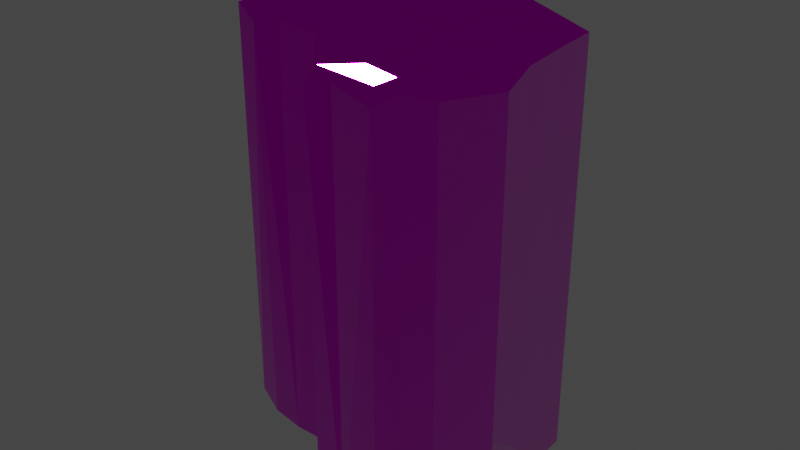 # Source: TrapFloorS05.blend  (saved by Blender 3.1.7; exported with 4.5.12 LTS)
import bpy
from mathutils import Matrix  # noqa: F401  (used for matrix-valued properties, if any)

bpy.ops.wm.read_factory_settings(use_empty=True)
scene = bpy.context.scene
scene.name = 'Scene'

# ---- images (referenced by path relative to the original .blend; pixels are not part of the script)
import os
ASSET_DIR = os.environ.get("B2B_ASSET_DIR", "")  # directory of the original .blend (textures are referenced by path, not embedded)
HERE = os.path.dirname(os.path.abspath(__file__))  # packed textures are extracted next to this script under _unpacked/

def load_image(name, relpath, width, height, colorspace="sRGB"):
    """Load a texture the original file referenced (path relative to the .blend, or extracted next to this script)."""
    p = next((c for c in (os.path.join(HERE, relpath), os.path.join(ASSET_DIR, relpath)) if relpath and os.path.exists(c)), "")
    if p:
        img = bpy.data.images.load(p, check_existing=True)
        img.name = name
    else:  # same state as the original file: an image datablock whose file is absent (Cycles renders it pink)
        img = bpy.data.images.new(name, width, height)
        img.source = "FILE"
        img.filepath = "//" + (relpath or name)
    img.colorspace_settings.name = colorspace
    return img
img_t_env_nature_volcanicrock_01_bc_dds = load_image('T_ENV_NATURE_VolcanicRock_01_BC.dds', 'T_ENV_NATURE_VolcanicRock_01_BC.dds', 1024, 1024, 'sRGB')
img_t_env_nature_rockwall_01_mrad_dds = load_image('T_ENV_NATURE_RockWall_01_MRAD.dds', 'T_ENV_NATURE_RockWall_01_MRAD.dds', 1024, 1024, 'sRGB')
img_t_env_nature_rockwall_01_n_dds = load_image('T_ENV_NATURE_RockWall_01_N.dds', 'T_ENV_NATURE_RockWall_01_N.dds', 1024, 1024, 'sRGB')

# ---- materials (node trees are filled in below, after node groups)
mat_mi_env_nature_cave_cavefloor_paintable = bpy.data.materials.new('MI_ENV_NATURE_Cave_CaveFloor_Paintable')
mat_mi_env_nature_cave_cavefloor_paintable.use_transparent_shadow = False

# ---- material node trees
mat_mi_env_nature_cave_cavefloor_paintable.use_nodes = True; mat_mi_env_nature_cave_cavefloor_paintable.node_tree.nodes.clear()
_N = mat_mi_env_nature_cave_cavefloor_paintable.node_tree.nodes; _L = mat_mi_env_nature_cave_cavefloor_paintable.node_tree.links
n0 = _N.new('ShaderNodeBsdfPrincipled'); n0.name = 'Principled BSDF'; n0.location = (10, 300)
n0.distribution = 'GGX'
n0.subsurface_method = 'RANDOM_WALK_SKIN'
n0.inputs[3].default_value = 1.45
n0.inputs[27].default_value = (0.0, 0.0, 0.0, 1.0)
n0.inputs[28].default_value = 1.0
n1 = _N.new('ShaderNodeOutputMaterial'); n1.name = 'Material Output'; n1.location = (300, 300)
n2 = _N.new('ShaderNodeTexImage'); n2.name = 'Image Texture'; n2.location = (-280, 280)
n2.image = img_t_env_nature_volcanicrock_01_bc_dds
n3 = _N.new('ShaderNodeNormalMap'); n3.name = 'Normal Map'; n3.location = (-252, -207)
n4 = _N.new('ShaderNodeSeparateColor'); n4.name = 'Separate RGB'; n4.location = (-255, -17)
n5 = _N.new('ShaderNodeTexImage'); n5.name = 'Image Texture.001'; n5.location = (-623, 19)
n5.image = img_t_env_nature_rockwall_01_mrad_dds
n6 = _N.new('ShaderNodeTexImage'); n6.name = 'Image Texture.002'; n6.location = (-617, -266)
n6.image = img_t_env_nature_rockwall_01_n_dds
_L.new(n0.outputs[0], n1.inputs[0])
_L.new(n2.outputs[0], n0.inputs[0])
_L.new(n3.outputs[0], n0.inputs[5])
_L.new(n4.outputs[0], n0.inputs[1])
_L.new(n4.outputs[1], n0.inputs[2])
_L.new(n5.outputs[0], n4.inputs[0])
_L.new(n6.outputs[0], n3.inputs[1])
n1.is_active_output = True

# ---- world
world_world = bpy.data.worlds.new('World'); scene.world = world_world
world_world.use_nodes = True; world_world.node_tree.nodes.clear()
_N = world_world.node_tree.nodes; _L = world_world.node_tree.links
n0 = _N.new('ShaderNodeOutputWorld'); n0.name = 'World Output'; n0.location = (300, 300)
n1 = _N.new('ShaderNodeBackground'); n1.name = 'Background'; n1.location = (10, 300)
n1.inputs[0].default_value = (0.05088, 0.05088, 0.05088, 1.0)
_L.new(n1.outputs[0], n0.inputs[0])
n0.is_active_output = True
world_world.color = (0.05088, 0.05088, 0.05088)
world_world.use_sun_shadow = False
world_world.sun_shadow_jitter_overblur = 0.0

# ---- meshes
me_sm_env_nature_cave_floor_trap_06_md = bpy.data.meshes.new('SM_ENV_NATURE_Cave_Floor_Trap_06.md')
me_sm_env_nature_cave_floor_trap_06_md.from_pydata([(-0.7436, 0.7031, 0.9765), (-0.6612, 0.7736, 1.0), (-0.782, 0.7237, 0.934), (-0.6715, 0.8182, 0.9427), (-0.782, 0.7237, 0.934), (-0.6715, 0.8182, -0.8345), (-0.782, 0.7237, -0.8345), (-0.6715, 0.8182, 0.9427), (-0.7897, 0.6531, -0.8345), (-0.7897, 0.6531, 0.9341), (-0.782, 0.7237, 0.934), (-0.782, 0.7237, -0.8345), (-0.1529, -0.4083, 0.9479), (-0.2976, -0.3019, -0.8345), (-0.1529, -0.4083, -0.8345), (-0.2976, -0.3019, 0.9595), (-0.03985, -0.633, 0.917), (-0.1529, -0.4083, -0.8345), (-0.03985, -0.633, -0.8345), (-0.1529, -0.4083, 0.9479), (-0.7648, -0.1719, 0.9765), (-0.8018, -0.199, 0.9598), (-0.6372, -0.2784, 0.9338), (-0.625, -0.2394, 0.9915), (-0.4797, -0.3035, 0.9736), (-0.4767, -0.263, 1.0), (-0.2976, -0.3019, 0.9595), (-0.2845, -0.2613, 1.0), (-0.1211, -0.3814, 0.9765), (-0.1529, -0.4083, 0.9479), (-0.01348, -0.5953, 0.985), (-0.03985, -0.633, 0.917), (-0.7436, 0.7031, 0.9765), (-0.782, 0.7237, 0.934), (-0.7897, 0.6531, 0.9341), (-0.7506, 0.6384, 1.0), (-0.841, 0.5799, 0.917), (-0.812, 0.5506, 0.9765), (-0.9011, 0.4898, 0.9765), (-0.9473, 0.5074, 0.9338), (0.4992, -0.2621, 0.9199), (0.4992, -0.2621, -0.8345), (0.4611, -0.08873, -0.8345), (0.4611, -0.08873, 0.9509), (0.4323, 0.1564, -0.8345), (0.4323, 0.1564, 0.9509), (0.4302, 0.3272, -0.8345), (0.4302, 0.3272, 0.9595), (-0.6612, 0.7736, 1.0), (-0.498, 0.731, 1.0), (-0.6715, 0.8182, 0.9427), (-0.4848, 0.7694, 0.9479), (-0.2923, 0.6426, 0.9915), (-0.2754, 0.6795, 0.9367), (-0.1284, 0.563, 1.0), (-0.1098, 0.599, 0.9598), (0.2325, 0.4128, 0.9736), (0.2148, 0.3763, 0.9765), (0.39, 0.3004, 0.9765), (0.4302, 0.3272, 0.9595), (-0.9473, 0.5074, 0.9338), (-0.9021, 0.3276, 0.9568), (-0.9011, 0.4898, 0.9765), (-0.8627, 0.3371, 0.985), (-0.8633, 0.1609, 0.9456), (-0.8236, 0.1694, 0.985), (-0.8258, -0.03365, 0.9598), (-0.7858, -0.02711, 0.985), (-0.7648, -0.1719, 0.9765), (-0.8018, -0.199, 0.9598), (0.4992, -0.2621, 0.9199), (0.4073, -0.5012, -0.8345), (0.4992, -0.2621, -0.8345), (0.4073, -0.5012, 0.9337), (0.3231, -0.5814, -0.8345), (0.3231, -0.5814, 0.9625), (0.2825, -0.6735, 0.9338), (0.2825, -0.6735, -0.8345), (0.39, 0.3004, 0.9765), (0.4323, 0.1564, 0.9509), (0.4302, 0.3272, 0.9595), (0.3919, 0.1538, 0.9765), (0.4211, -0.09546, 0.9915), (0.4611, -0.08873, 0.9509), (0.457, -0.2586, 0.9915), (0.4992, -0.2621, 0.9199), (0.3728, -0.4782, 0.985), (0.4073, -0.5012, 0.9337), (0.3231, -0.5814, 0.9625), (0.2893, -0.5577, 1.0), (0.2577, -0.6293, 0.985), (0.2825, -0.6735, 0.9338), (0.2577, -0.6293, 0.985), (0.1008, -0.6494, 0.9625), (0.2825, -0.6735, 0.9338), (0.1058, -0.6092, 0.985), (-0.01348, -0.5953, 0.985), (-0.03985, -0.633, 0.917), (-0.6715, 0.8182, 0.9427), (-0.4848, 0.7694, -0.8345), (-0.6715, 0.8182, -0.8345), (-0.4848, 0.7694, 0.9479), (-0.2754, 0.6795, 0.9367), (-0.2754, 0.6795, -0.8345), (-0.1098, 0.599, -0.8345), (-0.1098, 0.599, 0.9598), (0.2325, 0.4128, -0.8345), (0.2325, 0.4128, 0.9736), (0.4302, 0.3272, 0.9595), (0.4302, 0.3272, -0.8345), (-0.7897, 0.6531, -0.8345), (-0.841, 0.5799, 0.917), (-0.7897, 0.6531, 0.9341), (-0.841, 0.5799, -0.8345), (-0.9473, 0.5074, -0.8345), (-0.9473, 0.5074, 0.9338), (-0.9473, 0.5074, 0.9338), (-0.9473, 0.5074, -0.8345), (-0.9021, 0.3276, -0.8345), (-0.9021, 0.3276, 0.9568), (-0.8633, 0.1609, 0.9456), (-0.8633, 0.1609, -0.8345), (-0.8258, -0.03365, -0.8345), (-0.8258, -0.03365, 0.9598), (-0.8018, -0.199, 0.9598), (-0.8018, -0.199, -0.8345), (-0.8018, -0.199, -0.8345), (-0.6372, -0.2784, 0.9338), (-0.8018, -0.199, 0.9598), (-0.6372, -0.2784, -0.8345), (-0.4797, -0.3035, -0.8345), (-0.4797, -0.3035, 0.9736), (-0.2976, -0.3019, 0.9595), (-0.2976, -0.3019, -0.8345), (-0.03985, -0.633, 0.917), (-0.03985, -0.633, -0.8345), (0.1008, -0.6494, -0.8345), (0.1008, -0.6494, 0.9625), (0.2825, -0.6735, 0.9338), (0.2825, -0.6735, -0.8345), (0.1292, -0.517, 1.0), (0.1058, -0.6092, 0.985), (0.2577, -0.6293, 0.985), (0.2893, -0.5577, 1.0), (-0.01348, -0.5953, 0.985), (0.162, -0.3075, 0.985), (0.3728, -0.4782, 0.985), (0.457, -0.2586, 0.9915), (-0.02193, -0.2803, 0.9765), (-0.1211, -0.3814, 0.9765), (-0.2845, -0.2613, 1.0), (0.1886, -0.1375, 1.0), (0.4211, -0.09546, 0.9915), (0.04068, -0.1164, 1.0), (-0.2312, -0.1339, 1.0), (0.1667, 0.09851, 0.9915), (0.3919, 0.1538, 0.9765), (0.39, 0.3004, 0.9765), (0.2148, 0.3763, 0.9765), (-0.07659, 0.07842, 0.9915), (0.01996, 0.2429, 0.9765), (-0.1284, 0.563, 1.0), (-0.2306, 0.3906, 0.9765), (-0.3691, 0.1584, 0.985), (-0.4447, -0.1122, 0.9765), (-0.4767, -0.263, 1.0), (-0.625, -0.2394, 0.9915), (-0.6159, -0.05168, 1.0), (-0.7648, -0.1719, 0.9765), (-0.7858, -0.02711, 0.985), (-0.662, 0.1932, 1.0), (-0.8236, 0.1694, 0.985), (-0.8627, 0.3371, 0.985), (-0.5036, 0.3372, 0.9765), (-0.7421, 0.4197, 0.985), (-0.9011, 0.4898, 0.9765), (-0.812, 0.5506, 0.9765), (-0.5951, 0.4102, 0.9915), (-0.6342, 0.5618, 1.0), (-0.7506, 0.6384, 1.0), (-0.7436, 0.7031, 0.9765), (-0.6612, 0.7736, 1.0), (-0.498, 0.731, 1.0), (-0.5194, 0.523, 0.985), (-0.2923, 0.6426, 0.9915), (-0.3683, 0.4718, 0.9915)], [], [(0, 1, 2), (1, 3, 2), (4, 5, 6), (5, 4, 7), (8, 9, 10), (10, 11, 8), (12, 13, 14), (13, 12, 15), (16, 17, 18), (17, 16, 19), (20, 21, 22), (23, 20, 22), (22, 24, 23), (25, 23, 24), (24, 26, 25), (27, 25, 26), (26, 28, 27), (28, 26, 29), (29, 30, 28), (30, 29, 31), (32, 33, 34), (35, 32, 34), (36, 35, 34), (35, 36, 37), (36, 38, 37), (38, 36, 39), (40, 41, 42), (42, 43, 40), (43, 42, 44), (44, 45, 43), (45, 44, 46), (46, 47, 45), (48, 49, 50), (51, 50, 49), (52, 51, 49), (51, 52, 53), (52, 54, 53), (55, 53, 54), (54, 56, 55), (56, 54, 57), (58, 56, 57), (59, 56, 58), (60, 61, 62), (62, 61, 63), (64, 63, 61), (63, 64, 65), (66, 65, 64), (65, 66, 67), (66, 68, 67), (68, 66, 69), (70, 71, 72), (71, 70, 73), (73, 74, 71), (74, 73, 75), (74, 75, 76), (76, 77, 74), (78, 79, 80), (79, 78, 81), (81, 82, 79), (82, 83, 79), (82, 84, 83), (85, 83, 84), (86, 85, 84), (85, 86, 87), (86, 88, 87), (88, 86, 89), (89, 90, 88), (91, 88, 90), (92, 93, 94), (93, 92, 95), (95, 96, 93), (97, 93, 96), (98, 99, 100), (99, 98, 101), (99, 101, 102), (102, 103, 99), (102, 104, 103), (104, 102, 105), (105, 106, 104), (106, 105, 107), (106, 107, 108), (108, 109, 106), (110, 111, 112), (111, 110, 113), (111, 113, 114), (114, 115, 111), (116, 117, 118), (118, 119, 116), (118, 120, 119), (120, 118, 121), (120, 121, 122), (122, 123, 120), (122, 124, 123), (124, 122, 125), (126, 127, 128), (127, 126, 129), (127, 129, 130), (130, 131, 127), (130, 132, 131), (132, 130, 133), (134, 135, 136), (136, 137, 134), (136, 138, 137), (138, 136, 139), (140, 141, 142), (143, 140, 142), (140, 144, 141), (143, 145, 140), (145, 143, 146), (146, 147, 145), (144, 140, 148), (145, 148, 140), (148, 149, 144), (148, 150, 149), (147, 151, 145), (152, 151, 147), (148, 145, 153), (151, 153, 145), (150, 148, 154), (153, 154, 148), (152, 155, 151), (153, 151, 155), (155, 152, 156), (157, 155, 156), (155, 157, 158), (155, 159, 153), (154, 153, 159), (155, 158, 160), (159, 155, 160), (160, 158, 161), (162, 159, 160), (160, 161, 162), (159, 163, 154), (159, 162, 163), (154, 164, 150), (154, 163, 164), (164, 165, 150), (164, 166, 165), (166, 164, 167), (163, 167, 164), (166, 167, 168), (169, 168, 167), (170, 169, 167), (167, 163, 170), (169, 170, 171), (170, 172, 171), (170, 163, 173), (162, 173, 163), (172, 170, 174), (175, 172, 174), (175, 174, 176), (174, 170, 177), (170, 173, 177), (174, 178, 176), (177, 178, 174), (178, 179, 176), (178, 180, 179), (178, 181, 180), (181, 178, 182), (178, 177, 183), (182, 178, 183), (173, 183, 177), (183, 184, 182), (173, 185, 183), (184, 183, 185), (173, 162, 185), (185, 161, 184), (161, 185, 162)])
_uv = me_sm_env_nature_cave_floor_trap_06_md.uv_layers.new(name='UV_SINGLE')
_uv.uv.foreach_set('vector', [0.2271, 0.7258, 0.2418, 0.7385, 0.2202, 0.7295, 0.2418, 0.7385, 0.24, 0.7466, 0.2202, 0.7295, 0.2646, 0.002441, 0.2908, 0.4976, 0.2646, 0.4976, 0.2908, 0.4976, 0.2646, 0.002441, 0.2908, 0.002441, 0.2452, 0.4976, 0.2452, 0.002441, 0.2646, 0.002441, 0.2646, 0.002441, 0.2646, 0.4976, 0.2452, 0.4976, 0.9082, 0.002441, 0.9375, 0.498, 0.9082, 0.498, 0.9375, 0.498, 0.9082, 0.002441, 0.9375, 0.002441, 0.8462, 0.002441, 0.9082, 0.498, 0.8462, 0.498, 0.9082, 0.498, 0.8462, 0.002441, 0.9082, 0.002441, 0.2233, 0.5693, 0.2167, 0.5645, 0.2461, 0.5503, 0.2483, 0.5574, 0.2233, 0.5693, 0.2461, 0.5503, 0.2461, 0.5503, 0.2742, 0.5459, 0.2483, 0.5574, 0.2747, 0.553, 0.2483, 0.5574, 0.2742, 0.5459, 0.2742, 0.5459, 0.3066, 0.5461, 0.2747, 0.553, 0.3091, 0.5535, 0.2747, 0.553, 0.3066, 0.5461, 0.3066, 0.5461, 0.3384, 0.532, 0.3091, 0.5535, 0.3384, 0.532, 0.3066, 0.5461, 0.3325, 0.5271, 0.3325, 0.5271, 0.3577, 0.4937, 0.3384, 0.532, 0.3577, 0.4937, 0.3325, 0.5271, 0.3528, 0.4868, 0.2271, 0.7258, 0.2202, 0.7295, 0.2188, 0.717, 0.2258, 0.7144, 0.2271, 0.7258, 0.2188, 0.717, 0.2096, 0.7039, 0.2258, 0.7144, 0.2188, 0.717, 0.2258, 0.7144, 0.2096, 0.7039, 0.2148, 0.6987, 0.2096, 0.7039, 0.1989, 0.6877, 0.2148, 0.6987, 0.1989, 0.6877, 0.2096, 0.7039, 0.1906, 0.6909, 0.4143, 0.998, 0.4143, 0.5029, 0.4622, 0.5029, 0.4622, 0.5029, 0.4622, 0.998, 0.4143, 0.998, 0.4622, 0.998, 0.4622, 0.5029, 0.5298, 0.5029, 0.5298, 0.5029, 0.5298, 0.998, 0.4622, 0.998, 0.5298, 0.998, 0.5298, 0.5029, 0.5767, 0.5029, 0.5767, 0.5029, 0.5767, 0.998, 0.5298, 0.998, 0.2418, 0.7385, 0.271, 0.731, 0.24, 0.7466, 0.2732, 0.7378, 0.24, 0.7466, 0.271, 0.731, 0.3076, 0.7151, 0.2732, 0.7378, 0.271, 0.731, 0.2732, 0.7378, 0.3076, 0.7151, 0.3108, 0.7217, 0.3076, 0.7151, 0.3369, 0.7009, 0.3108, 0.7217, 0.3403, 0.7073, 0.3108, 0.7217, 0.3369, 0.7009, 0.3369, 0.7009, 0.4016, 0.6741, 0.3403, 0.7073, 0.4016, 0.6741, 0.3369, 0.7009, 0.3984, 0.6675, 0.4297, 0.6538, 0.4016, 0.6741, 0.3984, 0.6675, 0.437, 0.6587, 0.4016, 0.6741, 0.4297, 0.6538, 0.1906, 0.6909, 0.1987, 0.6587, 0.1989, 0.6877, 0.1989, 0.6877, 0.1987, 0.6587, 0.2057, 0.6604, 0.2057, 0.6289, 0.2057, 0.6604, 0.1987, 0.6587, 0.2057, 0.6604, 0.2057, 0.6289, 0.2128, 0.6304, 0.2123, 0.594, 0.2128, 0.6304, 0.2057, 0.6289, 0.2128, 0.6304, 0.2123, 0.594, 0.2195, 0.5952, 0.2123, 0.594, 0.2233, 0.5693, 0.2195, 0.5952, 0.2233, 0.5693, 0.2123, 0.594, 0.2167, 0.5645, 0.4143, 0.998, 0.3481, 0.5029, 0.4143, 0.5029, 0.3481, 0.5029, 0.4143, 0.998, 0.3481, 0.998, 0.3481, 0.998, 0.3262, 0.5029, 0.3481, 0.5029, 0.3262, 0.5029, 0.3481, 0.998, 0.3262, 0.998, 0.3262, 0.5029, 0.3262, 0.998, 0.3005, 0.998, 0.3005, 0.998, 0.3005, 0.5029, 0.3262, 0.5029, 0.4297, 0.6538, 0.4373, 0.6282, 0.437, 0.6587, 0.4373, 0.6282, 0.4297, 0.6538, 0.4302, 0.6277, 0.4302, 0.6277, 0.4353, 0.583, 0.4373, 0.6282, 0.4353, 0.583, 0.4424, 0.5842, 0.4373, 0.6282, 0.4353, 0.583, 0.4417, 0.554, 0.4424, 0.5842, 0.4492, 0.5532, 0.4424, 0.5842, 0.4417, 0.554, 0.4268, 0.5146, 0.4492, 0.5532, 0.4417, 0.554, 0.4492, 0.5532, 0.4268, 0.5146, 0.4329, 0.5105, 0.4268, 0.5146, 0.4177, 0.4961, 0.4329, 0.5105, 0.4177, 0.4961, 0.4268, 0.5146, 0.4116, 0.5005, 0.4116, 0.5005, 0.406, 0.4878, 0.4177, 0.4961, 0.4104, 0.48, 0.4177, 0.4961, 0.406, 0.4878, 0.406, 0.4878, 0.3779, 0.4839, 0.4104, 0.48, 0.3779, 0.4839, 0.406, 0.4878, 0.3789, 0.4912, 0.3789, 0.4912, 0.3577, 0.4937, 0.3779, 0.4839, 0.3528, 0.4868, 0.3779, 0.4839, 0.3577, 0.4937, 0.3911, 0.004395, 0.4429, 0.5, 0.3911, 0.5, 0.4429, 0.5, 0.3911, 0.004395, 0.4429, 0.004395, 0.4429, 0.5, 0.4429, 0.004395, 0.5005, 0.004395, 0.5005, 0.004395, 0.5005, 0.5, 0.4429, 0.5, 0.5005, 0.004395, 0.5459, 0.5, 0.5005, 0.5, 0.5459, 0.5, 0.5005, 0.004395, 0.5459, 0.004395, 0.5459, 0.004395, 0.6406, 0.5, 0.5459, 0.5, 0.6406, 0.5, 0.5459, 0.004395, 0.6406, 0.004395, 0.6406, 0.5, 0.6406, 0.004395, 0.6953, 0.004395, 0.6953, 0.004395, 0.6953, 0.5, 0.6406, 0.5, 0.2452, 0.4976, 0.225, 0.002441, 0.2452, 0.002441, 0.225, 0.002441, 0.2452, 0.4976, 0.225, 0.4976, 0.225, 0.002441, 0.225, 0.4976, 0.205, 0.4976, 0.205, 0.4976, 0.205, 0.002441, 0.225, 0.002441, 0.205, 0.002441, 0.205, 0.4976, 0.1554, 0.4976, 0.1554, 0.4976, 0.1554, 0.002441, 0.205, 0.002441, 0.1554, 0.4976, 0.1094, 0.002441, 0.1554, 0.002441, 0.1094, 0.002441, 0.1554, 0.4976, 0.1094, 0.4976, 0.1094, 0.002441, 0.1094, 0.4976, 0.05569, 0.4976, 0.05569, 0.4976, 0.05569, 0.002441, 0.1094, 0.002441, 0.05569, 0.4976, 0.01006, 0.002441, 0.05569, 0.002441, 0.01006, 0.002441, 0.05569, 0.4976, 0.01006, 0.4976, 0.7007, 0.003906, 0.7461, 0.499, 0.7007, 0.499, 0.7461, 0.499, 0.7007, 0.003906, 0.7461, 0.003906, 0.7461, 0.499, 0.7461, 0.003906, 0.7896, 0.003906, 0.7896, 0.003906, 0.7896, 0.499, 0.7461, 0.499, 0.7896, 0.003906, 0.8398, 0.499, 0.7896, 0.499, 0.8398, 0.499, 0.7896, 0.003906, 0.8398, 0.003906, 0.2964, 0.499, 0.2964, 0.003906, 0.3352, 0.003906, 0.3352, 0.003906, 0.3352, 0.499, 0.2964, 0.499, 0.3352, 0.003906, 0.3855, 0.499, 0.3352, 0.499, 0.3855, 0.499, 0.3352, 0.003906, 0.3855, 0.003906, 0.3831, 0.5076, 0.3789, 0.4912, 0.406, 0.4878, 0.4116, 0.5005, 0.3831, 0.5076, 0.406, 0.4878, 0.3831, 0.5076, 0.3577, 0.4937, 0.3789, 0.4912, 0.4116, 0.5005, 0.3889, 0.5452, 0.3831, 0.5076, 0.3889, 0.5452, 0.4116, 0.5005, 0.4268, 0.5146, 0.4268, 0.5146, 0.4417, 0.554, 0.3889, 0.5452, 0.3577, 0.4937, 0.3831, 0.5076, 0.356, 0.55, 0.3889, 0.5452, 0.356, 0.55, 0.3831, 0.5076, 0.356, 0.55, 0.3384, 0.532, 0.3577, 0.4937, 0.356, 0.55, 0.3091, 0.5535, 0.3384, 0.532, 0.4417, 0.554, 0.3938, 0.5754, 0.3889, 0.5452, 0.4353, 0.583, 0.3938, 0.5754, 0.4417, 0.554, 0.356, 0.55, 0.3889, 0.5452, 0.3672, 0.5793, 0.3938, 0.5754, 0.3672, 0.5793, 0.3889, 0.5452, 0.3091, 0.5535, 0.356, 0.55, 0.3186, 0.5762, 0.3672, 0.5793, 0.3186, 0.5762, 0.356, 0.55, 0.4353, 0.583, 0.3899, 0.6177, 0.3938, 0.5754, 0.3672, 0.5793, 0.3938, 0.5754, 0.3899, 0.6177, 0.3899, 0.6177, 0.4353, 0.583, 0.4302, 0.6277, 0.4297, 0.6538, 0.3899, 0.6177, 0.4302, 0.6277, 0.3899, 0.6177, 0.4297, 0.6538, 0.3984, 0.6675, 0.3899, 0.6177, 0.3462, 0.6143, 0.3672, 0.5793, 0.3186, 0.5762, 0.3672, 0.5793, 0.3462, 0.6143, 0.3899, 0.6177, 0.3984, 0.6675, 0.3635, 0.6436, 0.3462, 0.6143, 0.3899, 0.6177, 0.3635, 0.6436, 0.3635, 0.6436, 0.3984, 0.6675, 0.3369, 0.7009, 0.3188, 0.6699, 0.3462, 0.6143, 0.3635, 0.6436, 0.3635, 0.6436, 0.3369, 0.7009, 0.3188, 0.6699, 0.3462, 0.6143, 0.2939, 0.6284, 0.3186, 0.5762, 0.3462, 0.6143, 0.3188, 0.6699, 0.2939, 0.6284, 0.3186, 0.5762, 0.2805, 0.5801, 0.3091, 0.5535, 0.3186, 0.5762, 0.2939, 0.6284, 0.2805, 0.5801, 0.2805, 0.5801, 0.2747, 0.553, 0.3091, 0.5535, 0.2805, 0.5801, 0.2483, 0.5574, 0.2747, 0.553, 0.2483, 0.5574, 0.2805, 0.5801, 0.2499, 0.5908, 0.2939, 0.6284, 0.2499, 0.5908, 0.2805, 0.5801, 0.2483, 0.5574, 0.2499, 0.5908, 0.2233, 0.5693, 0.2195, 0.5952, 0.2233, 0.5693, 0.2499, 0.5908, 0.2416, 0.6348, 0.2195, 0.5952, 0.2499, 0.5908, 0.2499, 0.5908, 0.2939, 0.6284, 0.2416, 0.6348, 0.2195, 0.5952, 0.2416, 0.6348, 0.2128, 0.6304, 0.2416, 0.6348, 0.2057, 0.6604, 0.2128, 0.6304, 0.2416, 0.6348, 0.2939, 0.6284, 0.27, 0.6604, 0.3188, 0.6699, 0.27, 0.6604, 0.2939, 0.6284, 0.2057, 0.6604, 0.2416, 0.6348, 0.2273, 0.6753, 0.1989, 0.6877, 0.2057, 0.6604, 0.2273, 0.6753, 0.1989, 0.6877, 0.2273, 0.6753, 0.2148, 0.6987, 0.2273, 0.6753, 0.2416, 0.6348, 0.2537, 0.6736, 0.2416, 0.6348, 0.27, 0.6604, 0.2537, 0.6736, 0.2273, 0.6753, 0.2466, 0.7007, 0.2148, 0.6987, 0.2537, 0.6736, 0.2466, 0.7007, 0.2273, 0.6753, 0.2466, 0.7007, 0.2258, 0.7144, 0.2148, 0.6987, 0.2466, 0.7007, 0.2271, 0.7258, 0.2258, 0.7144, 0.2466, 0.7007, 0.2418, 0.7385, 0.2271, 0.7258, 0.2418, 0.7385, 0.2466, 0.7007, 0.271, 0.731, 0.2466, 0.7007, 0.2537, 0.6736, 0.2671, 0.6936, 0.271, 0.731, 0.2466, 0.7007, 0.2671, 0.6936, 0.27, 0.6604, 0.2671, 0.6936, 0.2537, 0.6736, 0.2671, 0.6936, 0.3076, 0.7151, 0.271, 0.731, 0.27, 0.6604, 0.2942, 0.6846, 0.2671, 0.6936, 0.3076, 0.7151, 0.2671, 0.6936, 0.2942, 0.6846, 0.27, 0.6604, 0.3188, 0.6699, 0.2942, 0.6846, 0.2942, 0.6846, 0.3369, 0.7009, 0.3076, 0.7151, 0.3369, 0.7009, 0.2942, 0.6846, 0.3188, 0.6699])
_uv.active_render = True
_uv = me_sm_env_nature_cave_floor_trap_06_md.uv_layers.new(name='EXTRAUVS0')
_uv.uv.foreach_set('vector', [0.06146, 0.7488, 0.0744, 0.7598, 0.05542, 0.7518, 0.0744, 0.7598, 0.07281, 0.7667, 0.05542, 0.7518, 0.2534, 0.03076, 0.2764, 0.4663, 0.2534, 0.4663, 0.2764, 0.4663, 0.2534, 0.03076, 0.2764, 0.03076, 0.2362, 0.4663, 0.2362, 0.03076, 0.2534, 0.03076, 0.2534, 0.03076, 0.2534, 0.4663, 0.2362, 0.4663, 0.9229, 0.03125, 0.9487, 0.4668, 0.9229, 0.4668, 0.9487, 0.4668, 0.9229, 0.03125, 0.9487, 0.03125, 0.8687, 0.03125, 0.9229, 0.4668, 0.8687, 0.4668, 0.9229, 0.4668, 0.8687, 0.03125, 0.9229, 0.03125, 0.05814, 0.6111, 0.05231, 0.6067, 0.07819, 0.5942, 0.08014, 0.6003, 0.05814, 0.6111, 0.07819, 0.5942, 0.07819, 0.5942, 0.103, 0.5903, 0.08014, 0.6003, 0.1035, 0.5967, 0.08014, 0.6003, 0.103, 0.5903, 0.103, 0.5903, 0.1316, 0.5906, 0.1035, 0.5967, 0.1337, 0.5969, 0.1035, 0.5967, 0.1316, 0.5906, 0.1316, 0.5906, 0.1594, 0.5781, 0.1337, 0.5969, 0.1594, 0.5781, 0.1316, 0.5906, 0.1543, 0.5737, 0.1543, 0.5737, 0.1763, 0.5444, 0.1594, 0.5781, 0.1763, 0.5444, 0.1543, 0.5737, 0.1721, 0.5386, 0.06146, 0.7488, 0.05542, 0.7518, 0.0542, 0.7407, 0.06036, 0.7385, 0.06146, 0.7488, 0.0542, 0.7407, 0.04614, 0.7292, 0.06036, 0.7385, 0.0542, 0.7407, 0.06036, 0.7385, 0.04614, 0.7292, 0.05069, 0.7246, 0.04614, 0.7292, 0.03668, 0.7151, 0.05069, 0.7246, 0.03668, 0.7151, 0.04614, 0.7292, 0.02942, 0.7178, 0.5864, 0.9698, 0.5864, 0.5344, 0.6284, 0.5344, 0.6284, 0.5344, 0.6284, 0.9698, 0.5864, 0.9698, 0.6284, 0.9698, 0.6284, 0.5344, 0.688, 0.5344, 0.688, 0.5344, 0.688, 0.9698, 0.6284, 0.9698, 0.688, 0.9698, 0.688, 0.5344, 0.7295, 0.5344, 0.7295, 0.5344, 0.7295, 0.9698, 0.688, 0.9698, 0.0744, 0.7598, 0.1001, 0.7531, 0.07281, 0.7667, 0.1022, 0.759, 0.07281, 0.7667, 0.1001, 0.7531, 0.1324, 0.7393, 0.1022, 0.759, 0.1001, 0.7531, 0.1022, 0.759, 0.1324, 0.7393, 0.1351, 0.7449, 0.1324, 0.7393, 0.1582, 0.7266, 0.1351, 0.7449, 0.1611, 0.7324, 0.1351, 0.7449, 0.1582, 0.7266, 0.1582, 0.7266, 0.215, 0.7031, 0.1611, 0.7324, 0.215, 0.7031, 0.1582, 0.7266, 0.2122, 0.6973, 0.2397, 0.6853, 0.215, 0.7031, 0.2122, 0.6973, 0.2461, 0.6895, 0.215, 0.7031, 0.2397, 0.6853, 0.02942, 0.7178, 0.03653, 0.6897, 0.03668, 0.7151, 0.03668, 0.7151, 0.03653, 0.6897, 0.04272, 0.6912, 0.04263, 0.6633, 0.04272, 0.6912, 0.03653, 0.6897, 0.04272, 0.6912, 0.04263, 0.6633, 0.04889, 0.6648, 0.04852, 0.6328, 0.04889, 0.6648, 0.04263, 0.6633, 0.04889, 0.6648, 0.04852, 0.6328, 0.05481, 0.6338, 0.04852, 0.6328, 0.05814, 0.6111, 0.05481, 0.6338, 0.05814, 0.6111, 0.04852, 0.6328, 0.05231, 0.6067, 0.5864, 0.9698, 0.5283, 0.5344, 0.5864, 0.5344, 0.5283, 0.5344, 0.5864, 0.9698, 0.5283, 0.9698, 0.5283, 0.9698, 0.5088, 0.5344, 0.5283, 0.5344, 0.5088, 0.5344, 0.5283, 0.9698, 0.5088, 0.9698, 0.5088, 0.5344, 0.5088, 0.9698, 0.4866, 0.9698, 0.4866, 0.9698, 0.4866, 0.5344, 0.5088, 0.5344, 0.2397, 0.6853, 0.2465, 0.6626, 0.2461, 0.6895, 0.2465, 0.6626, 0.2397, 0.6853, 0.2401, 0.6624, 0.2401, 0.6624, 0.2446, 0.623, 0.2465, 0.6626, 0.2446, 0.623, 0.251, 0.624, 0.2465, 0.6626, 0.2446, 0.623, 0.2502, 0.5974, 0.251, 0.624, 0.2568, 0.5969, 0.251, 0.624, 0.2502, 0.5974, 0.2371, 0.5627, 0.2568, 0.5969, 0.2502, 0.5974, 0.2568, 0.5969, 0.2371, 0.5627, 0.2424, 0.5593, 0.2371, 0.5627, 0.2292, 0.5466, 0.2424, 0.5593, 0.2292, 0.5466, 0.2371, 0.5627, 0.2239, 0.5503, 0.2239, 0.5503, 0.219, 0.5391, 0.2292, 0.5466, 0.2229, 0.532, 0.2292, 0.5466, 0.219, 0.5391, 0.219, 0.5391, 0.1942, 0.5359, 0.2229, 0.532, 0.1942, 0.5359, 0.219, 0.5391, 0.1951, 0.5422, 0.1951, 0.5422, 0.1763, 0.5444, 0.1942, 0.5359, 0.1721, 0.5386, 0.1942, 0.5359, 0.1763, 0.5444, 0.344, 0.03125, 0.3894, 0.4668, 0.344, 0.4668, 0.3894, 0.4668, 0.344, 0.03125, 0.3894, 0.03125, 0.3894, 0.4668, 0.3894, 0.03125, 0.4402, 0.03125, 0.4402, 0.03125, 0.4402, 0.4668, 0.3894, 0.4668, 0.4402, 0.03125, 0.4805, 0.4668, 0.4402, 0.4668, 0.4805, 0.4668, 0.4402, 0.03125, 0.4805, 0.03125, 0.4805, 0.03125, 0.5635, 0.4668, 0.4805, 0.4668, 0.5635, 0.4668, 0.4805, 0.03125, 0.5635, 0.03125, 0.5635, 0.4668, 0.5635, 0.03125, 0.6113, 0.03125, 0.6113, 0.03125, 0.6113, 0.4668, 0.5635, 0.4668, 0.2362, 0.4663, 0.2185, 0.03076, 0.2362, 0.03076, 0.2185, 0.03076, 0.2362, 0.4663, 0.2185, 0.4663, 0.2185, 0.03076, 0.2185, 0.4663, 0.2009, 0.4663, 0.2009, 0.4663, 0.2009, 0.03076, 0.2185, 0.03076, 0.2009, 0.03076, 0.2009, 0.4663, 0.1572, 0.4663, 0.1572, 0.4663, 0.1572, 0.03076, 0.2009, 0.03076, 0.1572, 0.4663, 0.1168, 0.03076, 0.1572, 0.03076, 0.1168, 0.03076, 0.1572, 0.4663, 0.1168, 0.4663, 0.1168, 0.03076, 0.1168, 0.4663, 0.06958, 0.4663, 0.06958, 0.4663, 0.06958, 0.03076, 0.1168, 0.03076, 0.06958, 0.4663, 0.02942, 0.03076, 0.06958, 0.03076, 0.02942, 0.03076, 0.06958, 0.4663, 0.02942, 0.4663, 0.6782, 0.03027, 0.7183, 0.4658, 0.6782, 0.4658, 0.7183, 0.4658, 0.6782, 0.03027, 0.7183, 0.03027, 0.7183, 0.4658, 0.7183, 0.03027, 0.7568, 0.03027, 0.7568, 0.03027, 0.7568, 0.4658, 0.7183, 0.4658, 0.7568, 0.03027, 0.8008, 0.4658, 0.7568, 0.4658, 0.8008, 0.4658, 0.7568, 0.03027, 0.8008, 0.03027, 0.3401, 0.9699, 0.3401, 0.5344, 0.3743, 0.5344, 0.3743, 0.5344, 0.3743, 0.9699, 0.3401, 0.9699, 0.3743, 0.5344, 0.4182, 0.9699, 0.3743, 0.9699, 0.4182, 0.9699, 0.3743, 0.5344, 0.4182, 0.5344, 0.1987, 0.5566, 0.1951, 0.5422, 0.219, 0.5391, 0.2239, 0.5503, 0.1987, 0.5566, 0.219, 0.5391, 0.1987, 0.5566, 0.1763, 0.5444, 0.1951, 0.5422, 0.2239, 0.5503, 0.2039, 0.5896, 0.1987, 0.5566, 0.2039, 0.5896, 0.2239, 0.5503, 0.2371, 0.5627, 0.2371, 0.5627, 0.2502, 0.5974, 0.2039, 0.5896, 0.1763, 0.5444, 0.1987, 0.5566, 0.1749, 0.594, 0.2039, 0.5896, 0.1749, 0.594, 0.1987, 0.5566, 0.1749, 0.594, 0.1594, 0.5781, 0.1763, 0.5444, 0.1749, 0.594, 0.1337, 0.5969, 0.1594, 0.5781, 0.2502, 0.5974, 0.2081, 0.6165, 0.2039, 0.5896, 0.2446, 0.623, 0.2081, 0.6165, 0.2502, 0.5974, 0.1749, 0.594, 0.2039, 0.5896, 0.1848, 0.6196, 0.2081, 0.6165, 0.1848, 0.6196, 0.2039, 0.5896, 0.1337, 0.5969, 0.1749, 0.594, 0.1421, 0.6169, 0.1848, 0.6196, 0.1421, 0.6169, 0.1749, 0.594, 0.2446, 0.623, 0.2046, 0.6536, 0.2081, 0.6165, 0.1848, 0.6196, 0.2081, 0.6165, 0.2046, 0.6536, 0.2046, 0.6536, 0.2446, 0.623, 0.2401, 0.6624, 0.2397, 0.6853, 0.2046, 0.6536, 0.2401, 0.6624, 0.2046, 0.6536, 0.2397, 0.6853, 0.2122, 0.6973, 0.2046, 0.6536, 0.1664, 0.6504, 0.1848, 0.6196, 0.1421, 0.6169, 0.1848, 0.6196, 0.1664, 0.6504, 0.2046, 0.6536, 0.2122, 0.6973, 0.1815, 0.6763, 0.1664, 0.6504, 0.2046, 0.6536, 0.1815, 0.6763, 0.1815, 0.6763, 0.2122, 0.6973, 0.1582, 0.7266, 0.1421, 0.6995, 0.1664, 0.6504, 0.1815, 0.6763, 0.1815, 0.6763, 0.1582, 0.7266, 0.1421, 0.6995, 0.1664, 0.6504, 0.1204, 0.6631, 0.1421, 0.6169, 0.1664, 0.6504, 0.1421, 0.6995, 0.1204, 0.6631, 0.1421, 0.6169, 0.1085, 0.6204, 0.1337, 0.5969, 0.1421, 0.6169, 0.1204, 0.6631, 0.1085, 0.6204, 0.1085, 0.6204, 0.1035, 0.5967, 0.1337, 0.5969, 0.1085, 0.6204, 0.08014, 0.6003, 0.1035, 0.5967, 0.08014, 0.6003, 0.1085, 0.6204, 0.08154, 0.6299, 0.1204, 0.6631, 0.08154, 0.6299, 0.1085, 0.6204, 0.08014, 0.6003, 0.08154, 0.6299, 0.05814, 0.6111, 0.05481, 0.6338, 0.05814, 0.6111, 0.08154, 0.6299, 0.07428, 0.6685, 0.05481, 0.6338, 0.08154, 0.6299, 0.08154, 0.6299, 0.1204, 0.6631, 0.07428, 0.6685, 0.05481, 0.6338, 0.07428, 0.6685, 0.04889, 0.6648, 0.07428, 0.6685, 0.04272, 0.6912, 0.04889, 0.6648, 0.07428, 0.6685, 0.1204, 0.6631, 0.09918, 0.6912, 0.1421, 0.6995, 0.09918, 0.6912, 0.1204, 0.6631, 0.04272, 0.6912, 0.07428, 0.6685, 0.06171, 0.7041, 0.03668, 0.7151, 0.04272, 0.6912, 0.06171, 0.7041, 0.03668, 0.7151, 0.06171, 0.7041, 0.05069, 0.7246, 0.06171, 0.7041, 0.07428, 0.6685, 0.08484, 0.7026, 0.07428, 0.6685, 0.09918, 0.6912, 0.08484, 0.7026, 0.06171, 0.7041, 0.07867, 0.7266, 0.05069, 0.7246, 0.08484, 0.7026, 0.07867, 0.7266, 0.06171, 0.7041, 0.07867, 0.7266, 0.06036, 0.7385, 0.05069, 0.7246, 0.07867, 0.7266, 0.06146, 0.7488, 0.06036, 0.7385, 0.07867, 0.7266, 0.0744, 0.7598, 0.06146, 0.7488, 0.0744, 0.7598, 0.07867, 0.7266, 0.1001, 0.7531, 0.07867, 0.7266, 0.08484, 0.7026, 0.09674, 0.7205, 0.1001, 0.7531, 0.07867, 0.7266, 0.09674, 0.7205, 0.09918, 0.6912, 0.09674, 0.7205, 0.08484, 0.7026, 0.09674, 0.7205, 0.1324, 0.7393, 0.1001, 0.7531, 0.09918, 0.6912, 0.1205, 0.7124, 0.09674, 0.7205, 0.1324, 0.7393, 0.09674, 0.7205, 0.1205, 0.7124, 0.09918, 0.6912, 0.1421, 0.6995, 0.1205, 0.7124, 0.1205, 0.7124, 0.1582, 0.7266, 0.1324, 0.7393, 0.1582, 0.7266, 0.1205, 0.7124, 0.1421, 0.6995])
_ca = me_sm_env_nature_cave_floor_trap_06_md.color_attributes.new('PSKVTXCOL_0', 'BYTE_COLOR', 'CORNER')
_ca.data.foreach_set('color', [0.15, 0.3763, 0.0, 1.0, 0.15, 0.3325, 0.0, 1.0, 0.0865, 0.3712, 0.0, 1.0, 0.15, 0.3325, 0.0, 1.0, 0.15, 0.3278, 0.0, 1.0, 0.0865, 0.3712, 0.0, 1.0, 0.0865, 0.0, 0.0, 1.0, 0.8714, 0.0, 0.0, 1.0, 0.8308, 0.0, 0.0, 1.0, 0.8714, 0.0, 0.0, 1.0, 0.0865, 0.0, 0.0, 1.0, 0.15, 0.0, 0.0, 1.0, 0.8714, 0.0, 0.0, 1.0, 0.1248, 0.0, 0.0, 1.0, 0.0865, 0.0, 0.0, 1.0, 0.0865, 0.0, 0.0, 1.0, 0.8308, 0.0, 0.0, 1.0, 0.8714, 0.0, 0.0, 1.0, 0.1413, 0.4452, 0.0, 1.0, 0.9047, 0.0, 0.0, 1.0, 0.7084, 0.0, 0.0, 1.0, 0.9047, 0.0, 0.0, 1.0, 0.1413, 0.4452, 0.0, 1.0, 0.1413, 0.5149, 0.0, 1.0, 0.1812, 0.3185, 0.0, 1.0, 0.7084, 0.0, 0.0, 1.0, 0.7529, 0.0, 0.0, 1.0, 0.7084, 0.0, 0.0, 1.0, 0.1812, 0.3185, 0.0, 1.0, 0.1413, 0.4452, 0.0, 1.0, 0.1413, 0.3916, 0.0, 1.0, 0.1413, 0.3663, 0.0, 1.0, 0.1095, 0.4564, 0.0, 1.0, 0.0865, 0.5271, 0.0, 1.0, 0.1413, 0.3916, 0.0, 1.0, 0.1095, 0.4564, 0.0, 1.0, 0.1095, 0.4564, 0.0, 1.0, 0.07421, 0.7084, 0.0, 1.0, 0.0865, 0.5271, 0.0, 1.0, 0.07421, 0.7529, 0.0, 1.0, 0.0865, 0.5271, 0.0, 1.0, 0.07421, 0.7084, 0.0, 1.0, 0.07421, 0.7084, 0.0, 1.0, 0.1413, 0.5149, 0.0, 1.0, 0.07421, 0.7529, 0.0, 1.0, 0.1144, 0.5149, 0.0, 1.0, 0.07421, 0.7529, 0.0, 1.0, 0.1413, 0.5149, 0.0, 1.0, 0.1413, 0.5149, 0.0, 1.0, 0.2122, 0.4564, 0.0, 1.0, 0.1144, 0.5149, 0.0, 1.0, 0.2122, 0.4564, 0.0, 1.0, 0.1413, 0.5149, 0.0, 1.0, 0.1413, 0.4452, 0.0, 1.0, 0.1413, 0.4452, 0.0, 1.0, 0.2122, 0.3231, 0.0, 1.0, 0.2122, 0.4564, 0.0, 1.0, 0.2122, 0.3231, 0.0, 1.0, 0.1413, 0.4452, 0.0, 1.0, 0.1812, 0.3185, 0.0, 1.0, 0.15, 0.3763, 0.0, 1.0, 0.0865, 0.3712, 0.0, 1.0, 0.1248, 0.4508, 0.0, 1.0, 0.15, 0.3712, 0.0, 1.0, 0.15, 0.3763, 0.0, 1.0, 0.1248, 0.4508, 0.0, 1.0, 0.0865, 0.4969, 0.0, 1.0, 0.15, 0.3712, 0.0, 1.0, 0.1248, 0.4508, 0.0, 1.0, 0.15, 0.3712, 0.0, 1.0, 0.0865, 0.4969, 0.0, 1.0, 0.15, 0.3864, 0.0, 1.0, 0.0865, 0.4969, 0.0, 1.0, 0.1095, 0.552, 0.0, 1.0, 0.15, 0.3864, 0.0, 1.0, 0.1095, 0.552, 0.0, 1.0, 0.0865, 0.4969, 0.0, 1.0, 0.1095, 0.5029, 0.0, 1.0, 0.2705, 0.0, 0.0, 1.0, 0.6445, 0.0, 0.0, 1.0, 0.5089, 0.0, 0.0, 1.0, 0.5089, 0.0, 0.0, 1.0, 0.2705, 0.0, 0.0, 1.0, 0.2705, 0.0, 0.0, 1.0, 0.2705, 0.0, 0.0, 1.0, 0.5089, 0.0, 0.0, 1.0, 0.5583, 0.0, 0.0, 1.0, 0.5583, 0.0, 0.0, 1.0, 0.2705, 0.0, 0.0, 1.0, 0.2705, 0.0, 0.0, 1.0, 0.2705, 0.0, 0.0, 1.0, 0.5583, 0.0, 0.0, 1.0, 0.7991, 0.0, 0.0, 1.0, 0.7991, 0.0, 0.0, 1.0, 0.314, 0.0, 0.0, 1.0, 0.2705, 0.0, 0.0, 1.0, 0.15, 0.3325, 0.0, 1.0, 0.1384, 0.1329, 0.0, 1.0, 0.15, 0.3278, 0.0, 1.0, 0.1384, 0.1301, 0.0, 1.0, 0.15, 0.3278, 0.0, 1.0, 0.1384, 0.1329, 0.0, 1.0, 0.1384, 0.0356, 0.0, 1.0, 0.1384, 0.1301, 0.0, 1.0, 0.1384, 0.1329, 0.0, 1.0, 0.1384, 0.1301, 0.0, 1.0, 0.1384, 0.0356, 0.0, 1.0, 0.1384, 0.0356, 0.0, 1.0, 0.1384, 0.0356, 0.0, 1.0, 0.04374, 0.0, 0.0, 1.0, 0.1384, 0.0356, 0.0, 1.0, 0.04374, 0.0, 0.0, 1.0, 0.1384, 0.0356, 0.0, 1.0, 0.04374, 0.0, 0.0, 1.0, 0.04374, 0.0, 0.0, 1.0, 0.1144, 0.0, 0.0, 1.0, 0.04374, 0.0, 0.0, 1.0, 0.1144, 0.0, 0.0, 1.0, 0.04374, 0.0, 0.0, 1.0, 0.1144, 0.0, 0.0, 1.0, 0.2874, 0.04667, 0.0, 1.0, 0.1144, 0.0, 0.0, 1.0, 0.1144, 0.0, 0.0, 1.0, 0.314, 0.1329, 0.0, 1.0, 0.1144, 0.0, 0.0, 1.0, 0.2874, 0.04667, 0.0, 1.0, 0.1095, 0.5029, 0.0, 1.0, 0.1095, 0.5395, 0.0, 1.0, 0.1095, 0.552, 0.0, 1.0, 0.1095, 0.552, 0.0, 1.0, 0.1095, 0.5395, 0.0, 1.0, 0.1095, 0.4452, 0.0, 1.0, 0.1095, 0.4452, 0.0, 1.0, 0.1095, 0.4452, 0.0, 1.0, 0.1095, 0.5395, 0.0, 1.0, 0.1095, 0.4452, 0.0, 1.0, 0.1095, 0.4452, 0.0, 1.0, 0.1095, 0.402, 0.0, 1.0, 0.09306, 0.3763, 0.0, 1.0, 0.1095, 0.402, 0.0, 1.0, 0.1095, 0.4452, 0.0, 1.0, 0.1095, 0.402, 0.0, 1.0, 0.09306, 0.3763, 0.0, 1.0, 0.016, 0.3467, 0.0, 1.0, 0.09306, 0.3763, 0.0, 1.0, 0.1413, 0.3916, 0.0, 1.0, 0.016, 0.3467, 0.0, 1.0, 0.1413, 0.3916, 0.0, 1.0, 0.09306, 0.3763, 0.0, 1.0, 0.1413, 0.3663, 0.0, 1.0, 0.2705, 0.0, 0.0, 1.0, 0.8308, 0.0, 0.0, 1.0, 0.6445, 0.0, 0.0, 1.0, 0.8308, 0.0, 0.0, 1.0, 0.2705, 0.0, 0.0, 1.0, 0.2307, 0.4452, 0.0, 1.0, 0.2307, 0.4452, 0.0, 1.0, 0.7605, 0.0, 0.0, 1.0, 0.8308, 0.0, 0.0, 1.0, 0.7605, 0.0, 0.0, 1.0, 0.2307, 0.4452, 0.0, 1.0, 0.2307, 0.3864, 0.0, 1.0, 0.7605, 0.0, 0.0, 1.0, 0.2307, 0.3864, 0.0, 1.0, 0.2307, 0.0, 0.0, 1.0, 0.2307, 0.0, 0.0, 1.0, 0.7231, 0.0, 0.0, 1.0, 0.7605, 0.0, 0.0, 1.0, 0.2874, 0.04667, 0.0, 1.0, 0.2705, 0.2502, 0.0, 1.0, 0.314, 0.1329, 0.0, 1.0, 0.2705, 0.2502, 0.0, 1.0, 0.2874, 0.04667, 0.0, 1.0, 0.2705, 0.2542, 0.0, 1.0, 0.2705, 0.2542, 0.0, 1.0, 0.2705, 0.521, 0.0, 1.0, 0.2705, 0.2502, 0.0, 1.0, 0.2705, 0.521, 0.0, 1.0, 0.2705, 0.491, 0.0, 1.0, 0.2705, 0.2502, 0.0, 1.0, 0.2705, 0.521, 0.0, 1.0, 0.2705, 0.6376, 0.0, 1.0, 0.2705, 0.491, 0.0, 1.0, 0.2705, 0.6172, 0.0, 1.0, 0.2705, 0.491, 0.0, 1.0, 0.2705, 0.6376, 0.0, 1.0, 0.2961, 0.4851, 0.0, 1.0, 0.2705, 0.6172, 0.0, 1.0, 0.2705, 0.6376, 0.0, 1.0, 0.2705, 0.6172, 0.0, 1.0, 0.2961, 0.4851, 0.0, 1.0, 0.2307, 0.4452, 0.0, 1.0, 0.2961, 0.4851, 0.0, 1.0, 0.2307, 0.3864, 0.0, 1.0, 0.2307, 0.4452, 0.0, 1.0, 0.2307, 0.3864, 0.0, 1.0, 0.2961, 0.4851, 0.0, 1.0, 0.2307, 0.4287, 0.0, 1.0, 0.2307, 0.4287, 0.0, 1.0, 0.2307, 0.3564, 0.0, 1.0, 0.2307, 0.3864, 0.0, 1.0, 0.2307, 0.314, 0.0, 1.0, 0.2307, 0.3864, 0.0, 1.0, 0.2307, 0.3564, 0.0, 1.0, 0.2307, 0.3564, 0.0, 1.0, 0.227, 0.2346, 0.0, 1.0, 0.2307, 0.314, 0.0, 1.0, 0.227, 0.2346, 0.0, 1.0, 0.2307, 0.3564, 0.0, 1.0, 0.2307, 0.314, 0.0, 1.0, 0.2307, 0.314, 0.0, 1.0, 0.2122, 0.3231, 0.0, 1.0, 0.227, 0.2346, 0.0, 1.0, 0.1812, 0.3185, 0.0, 1.0, 0.227, 0.2346, 0.0, 1.0, 0.2122, 0.3231, 0.0, 1.0, 0.15, 0.0, 0.0, 1.0, 0.8714, 0.0, 0.0, 1.0, 0.8714, 0.0, 0.0, 1.0, 0.8714, 0.0, 0.0, 1.0, 0.15, 0.0, 0.0, 1.0, 0.1384, 0.0, 0.0, 1.0, 0.8714, 0.0, 0.0, 1.0, 0.1384, 0.0, 0.0, 1.0, 0.1384, 0.0, 0.0, 1.0, 0.1384, 0.0, 0.0, 1.0, 0.6105, 0.0, 0.0, 1.0, 0.8714, 0.0, 0.0, 1.0, 0.1384, 0.0, 0.0, 1.0, 0.3864, 0.0, 0.0, 1.0, 0.6105, 0.0, 0.0, 1.0, 0.3864, 0.0, 0.0, 1.0, 0.1384, 0.0, 0.0, 1.0, 0.04374, 0.0, 0.0, 1.0, 0.04374, 0.0, 0.0, 1.0, 0.7157, 0.0, 0.0, 1.0, 0.3864, 0.0, 0.0, 1.0, 0.7157, 0.0, 0.0, 1.0, 0.04374, 0.0, 0.0, 1.0, 0.1144, 0.0, 0.0, 1.0, 0.7157, 0.0, 0.0, 1.0, 0.1144, 0.0, 0.0, 1.0, 0.314, 0.0, 0.0, 1.0, 0.314, 0.0, 0.0, 1.0, 0.7991, 0.0, 0.0, 1.0, 0.7157, 0.0, 0.0, 1.0, 0.8714, 0.0, 0.0, 1.0, 0.0865, 0.0, 0.0, 1.0, 0.1248, 0.0, 0.0, 1.0, 0.0865, 0.0, 0.0, 1.0, 0.8714, 0.0, 0.0, 1.0, 0.9047, 0.0, 0.0, 1.0, 0.0865, 0.0, 0.0, 1.0, 0.9047, 0.0, 0.0, 1.0, 0.9047, 0.0, 0.0, 1.0, 0.9047, 0.0, 0.0, 1.0, 0.1095, 0.0, 0.0, 1.0, 0.0865, 0.0, 0.0, 1.0, 0.1095, 0.5029, 0.0, 1.0, 0.9047, 0.0, 0.0, 1.0, 0.9047, 0.0, 0.0, 1.0, 0.9047, 0.0, 0.0, 1.0, 0.1095, 0.5395, 0.0, 1.0, 0.1095, 0.5029, 0.0, 1.0, 0.9047, 0.0, 0.0, 1.0, 0.1095, 0.4452, 0.0, 1.0, 0.1095, 0.5395, 0.0, 1.0, 0.1095, 0.4452, 0.0, 1.0, 0.9047, 0.0, 0.0, 1.0, 0.9047, 0.0, 0.0, 1.0, 0.1095, 0.4452, 0.0, 1.0, 0.9047, 0.0, 0.0, 1.0, 0.9131, 0.0, 0.0, 1.0, 0.9131, 0.0, 0.0, 1.0, 0.09306, 0.3763, 0.0, 1.0, 0.1095, 0.4452, 0.0, 1.0, 0.9131, 0.0, 0.0, 1.0, 0.1413, 0.3663, 0.0, 1.0, 0.09306, 0.3763, 0.0, 1.0, 0.1413, 0.3663, 0.0, 1.0, 0.9131, 0.0, 0.0, 1.0, 0.9647, 0.0, 0.0, 1.0, 0.9647, 0.0, 0.0, 1.0, 0.1095, 0.4564, 0.0, 1.0, 0.1413, 0.3663, 0.0, 1.0, 0.1095, 0.4564, 0.0, 1.0, 0.9647, 0.0, 0.0, 1.0, 0.9216, 0.0, 0.0, 1.0, 0.1095, 0.4564, 0.0, 1.0, 0.9216, 0.0, 0.0, 1.0, 0.9131, 0.0, 0.0, 1.0, 0.9131, 0.0, 0.0, 1.0, 0.07421, 0.7084, 0.0, 1.0, 0.1095, 0.4564, 0.0, 1.0, 0.9131, 0.0, 0.0, 1.0, 0.1413, 0.5149, 0.0, 1.0, 0.07421, 0.7084, 0.0, 1.0, 0.1413, 0.5149, 0.0, 1.0, 0.9131, 0.0, 0.0, 1.0, 0.9047, 0.0, 0.0, 1.0, 0.1812, 0.3185, 0.0, 1.0, 0.7529, 0.0, 0.0, 1.0, 0.7454, 0.0, 0.0, 1.0, 0.7454, 0.0, 0.0, 1.0, 0.227, 0.2346, 0.0, 1.0, 0.1812, 0.3185, 0.0, 1.0, 0.7454, 0.0, 0.0, 1.0, 0.2307, 0.314, 0.0, 1.0, 0.227, 0.2346, 0.0, 1.0, 0.2307, 0.314, 0.0, 1.0, 0.7454, 0.0, 0.0, 1.0, 0.7231, 0.0, 0.0, 1.0, 0.2307, 0.3712, 0.0, 1.0, 0.2307, 0.314, 0.0, 1.0, 0.2307, 0.3564, 0.0, 1.0, 0.2307, 0.4287, 0.0, 1.0, 0.2307, 0.3712, 0.0, 1.0, 0.2307, 0.3564, 0.0, 1.0, 0.2307, 0.3712, 0.0, 1.0, 0.2122, 0.3231, 0.0, 1.0, 0.2307, 0.314, 0.0, 1.0, 0.2307, 0.4287, 0.0, 1.0, 0.2705, 0.5906, 0.0, 1.0, 0.2307, 0.3712, 0.0, 1.0, 0.2705, 0.5906, 0.0, 1.0, 0.2307, 0.4287, 0.0, 1.0, 0.2961, 0.4851, 0.0, 1.0, 0.2961, 0.4851, 0.0, 1.0, 0.2705, 0.6376, 0.0, 1.0, 0.2705, 0.5906, 0.0, 1.0, 0.2122, 0.3231, 0.0, 1.0, 0.2307, 0.3712, 0.0, 1.0, 0.2502, 0.4179, 0.0, 1.0, 0.2705, 0.5906, 0.0, 1.0, 0.2502, 0.4179, 0.0, 1.0, 0.2307, 0.3712, 0.0, 1.0, 0.2502, 0.4179, 0.0, 1.0, 0.2122, 0.4564, 0.0, 1.0, 0.2122, 0.3231, 0.0, 1.0, 0.2502, 0.4179, 0.0, 1.0, 0.1144, 0.5149, 0.0, 1.0, 0.2122, 0.4564, 0.0, 1.0, 0.2705, 0.6376, 0.0, 1.0, 0.2705, 0.3864, 0.0, 1.0, 0.2705, 0.5906, 0.0, 1.0, 0.2705, 0.521, 0.0, 1.0, 0.2705, 0.3864, 0.0, 1.0, 0.2705, 0.6376, 0.0, 1.0, 0.2502, 0.4179, 0.0, 1.0, 0.2705, 0.5906, 0.0, 1.0, 0.2542, 0.3663, 0.0, 1.0, 0.2705, 0.3864, 0.0, 1.0, 0.2542, 0.3663, 0.0, 1.0, 0.2705, 0.5906, 0.0, 1.0, 0.1144, 0.5149, 0.0, 1.0, 0.2502, 0.4179, 0.0, 1.0, 0.1144, 0.3419, 0.0, 1.0, 0.2542, 0.3663, 0.0, 1.0, 0.1144, 0.3419, 0.0, 1.0, 0.2502, 0.4179, 0.0, 1.0, 0.2705, 0.521, 0.0, 1.0, 0.2705, 0.305, 0.0, 1.0, 0.2705, 0.3864, 0.0, 1.0, 0.2542, 0.3663, 0.0, 1.0, 0.2705, 0.3864, 0.0, 1.0, 0.2705, 0.305, 0.0, 1.0, 0.2705, 0.305, 0.0, 1.0, 0.2705, 0.521, 0.0, 1.0, 0.2705, 0.2542, 0.0, 1.0, 0.2874, 0.04667, 0.0, 1.0, 0.2705, 0.305, 0.0, 1.0, 0.2705, 0.2542, 0.0, 1.0, 0.2705, 0.305, 0.0, 1.0, 0.2874, 0.04667, 0.0, 1.0, 0.1144, 0.0, 0.0, 1.0, 0.2705, 0.305, 0.0, 1.0, 0.1144, 0.2542, 0.0, 1.0, 0.2542, 0.3663, 0.0, 1.0, 0.1144, 0.3419, 0.0, 1.0, 0.2542, 0.3663, 0.0, 1.0, 0.1144, 0.2542, 0.0, 1.0, 0.2705, 0.305, 0.0, 1.0, 0.1144, 0.0, 0.0, 1.0, 0.1144, 0.0, 0.0, 1.0, 0.1144, 0.2542, 0.0, 1.0, 0.2705, 0.305, 0.0, 1.0, 0.1144, 0.0, 0.0, 1.0, 0.1144, 0.0, 0.0, 1.0, 0.1144, 0.0, 0.0, 1.0, 0.04374, 0.0, 0.0, 1.0, 0.1441, 0.3864, 0.0, 1.0, 0.1144, 0.2542, 0.0, 1.0, 0.1144, 0.0, 0.0, 1.0, 0.1144, 0.0, 0.0, 1.0, 0.04374, 0.0, 0.0, 1.0, 0.1441, 0.3864, 0.0, 1.0, 0.1144, 0.2542, 0.0, 1.0, 0.1144, 0.5149, 0.0, 1.0, 0.1144, 0.3419, 0.0, 1.0, 0.1144, 0.2542, 0.0, 1.0, 0.1441, 0.3864, 0.0, 1.0, 0.1144, 0.5149, 0.0, 1.0, 0.1144, 0.3419, 0.0, 1.0, 0.1144, 0.3916, 0.0, 1.0, 0.1144, 0.5149, 0.0, 1.0, 0.1144, 0.3419, 0.0, 1.0, 0.1144, 0.5149, 0.0, 1.0, 0.1144, 0.3916, 0.0, 1.0, 0.1144, 0.3916, 0.0, 1.0, 0.07421, 0.7529, 0.0, 1.0, 0.1144, 0.5149, 0.0, 1.0, 0.1144, 0.3916, 0.0, 1.0, 0.0865, 0.5271, 0.0, 1.0, 0.07421, 0.7529, 0.0, 1.0, 0.0865, 0.5271, 0.0, 1.0, 0.1144, 0.3916, 0.0, 1.0, 0.08228, 0.2961, 0.0, 1.0, 0.1144, 0.5149, 0.0, 1.0, 0.08228, 0.2961, 0.0, 1.0, 0.1144, 0.3916, 0.0, 1.0, 0.0865, 0.5271, 0.0, 1.0, 0.08228, 0.2961, 0.0, 1.0, 0.1413, 0.3916, 0.0, 1.0, 0.016, 0.3467, 0.0, 1.0, 0.1413, 0.3916, 0.0, 1.0, 0.08228, 0.2961, 0.0, 1.0, 0.05127, 0.3864, 0.0, 1.0, 0.016, 0.3467, 0.0, 1.0, 0.08228, 0.2961, 0.0, 1.0, 0.08228, 0.2961, 0.0, 1.0, 0.1144, 0.5149, 0.0, 1.0, 0.05127, 0.3864, 0.0, 1.0, 0.016, 0.3467, 0.0, 1.0, 0.05127, 0.3864, 0.0, 1.0, 0.1095, 0.402, 0.0, 1.0, 0.05127, 0.3864, 0.0, 1.0, 0.1095, 0.4452, 0.0, 1.0, 0.1095, 0.402, 0.0, 1.0, 0.05127, 0.3864, 0.0, 1.0, 0.1144, 0.5149, 0.0, 1.0, 0.04374, 0.4072, 0.0, 1.0, 0.1441, 0.3864, 0.0, 1.0, 0.04374, 0.4072, 0.0, 1.0, 0.1144, 0.5149, 0.0, 1.0, 0.1095, 0.4452, 0.0, 1.0, 0.05127, 0.3864, 0.0, 1.0, 0.15, 0.4397, 0.0, 1.0, 0.1095, 0.552, 0.0, 1.0, 0.1095, 0.4452, 0.0, 1.0, 0.15, 0.4397, 0.0, 1.0, 0.1095, 0.552, 0.0, 1.0, 0.15, 0.4397, 0.0, 1.0, 0.15, 0.3864, 0.0, 1.0, 0.15, 0.4397, 0.0, 1.0, 0.05127, 0.3864, 0.0, 1.0, 0.1384, 0.3864, 0.0, 1.0, 0.05127, 0.3864, 0.0, 1.0, 0.04374, 0.4072, 0.0, 1.0, 0.1384, 0.3864, 0.0, 1.0, 0.15, 0.4397, 0.0, 1.0, 0.15, 0.3864, 0.0, 1.0, 0.15, 0.3864, 0.0, 1.0, 0.1384, 0.3864, 0.0, 1.0, 0.15, 0.3864, 0.0, 1.0, 0.15, 0.4397, 0.0, 1.0, 0.15, 0.3864, 0.0, 1.0, 0.15, 0.3712, 0.0, 1.0, 0.15, 0.3864, 0.0, 1.0, 0.15, 0.3864, 0.0, 1.0, 0.15, 0.3763, 0.0, 1.0, 0.15, 0.3712, 0.0, 1.0, 0.15, 0.3864, 0.0, 1.0, 0.15, 0.3325, 0.0, 1.0, 0.15, 0.3763, 0.0, 1.0, 0.15, 0.3325, 0.0, 1.0, 0.15, 0.3864, 0.0, 1.0, 0.1384, 0.1329, 0.0, 1.0, 0.15, 0.3864, 0.0, 1.0, 0.1384, 0.3864, 0.0, 1.0, 0.1384, 0.402, 0.0, 1.0, 0.1384, 0.1329, 0.0, 1.0, 0.15, 0.3864, 0.0, 1.0, 0.1384, 0.402, 0.0, 1.0, 0.04374, 0.4072, 0.0, 1.0, 0.1384, 0.402, 0.0, 1.0, 0.1384, 0.3864, 0.0, 1.0, 0.1384, 0.402, 0.0, 1.0, 0.1384, 0.0356, 0.0, 1.0, 0.1384, 0.1329, 0.0, 1.0, 0.04374, 0.4072, 0.0, 1.0, 0.04374, 0.3278, 0.0, 1.0, 0.1384, 0.402, 0.0, 1.0, 0.1384, 0.0356, 0.0, 1.0, 0.1384, 0.402, 0.0, 1.0, 0.04374, 0.3278, 0.0, 1.0, 0.04374, 0.4072, 0.0, 1.0, 0.1441, 0.3864, 0.0, 1.0, 0.04374, 0.3278, 0.0, 1.0, 0.04374, 0.3278, 0.0, 1.0, 0.04374, 0.0, 0.0, 1.0, 0.1384, 0.0356, 0.0, 1.0, 0.04374, 0.0, 0.0, 1.0, 0.04374, 0.3278, 0.0, 1.0, 0.1441, 0.3864, 0.0, 1.0])
me_sm_env_nature_cave_floor_trap_06_md.materials.append(mat_mi_env_nature_cave_cavefloor_paintable)
me_sm_env_nature_cave_floor_trap_06_md.use_remesh_fix_poles = True
me_sm_env_nature_cave_floor_trap_06_md.use_remesh_preserve_attributes = False
me_sm_env_nature_cave_floor_trap_06_md.update()

# ---- objects
ob_sm_env_nature_cave_floor_trap_06_mo = bpy.data.objects.new('SM_ENV_NATURE_Cave_Floor_Trap_06.mo', me_sm_env_nature_cave_floor_trap_06_md)

# ---- transforms, parenting, visibility, modifiers, constraints
ob_sm_env_nature_cave_floor_trap_06_mo.location = (0.0, 0.0, 0.0)

# ---- collection membership
scene.collection.objects.link(ob_sm_env_nature_cave_floor_trap_06_mo)

# ---- scene / render settings (as saved in the file)
scene.frame_start = 1; scene.frame_end = 250; scene.frame_set(1)
scene.render.engine = 'BLENDER_EEVEE_NEXT'
scene.cycles.sampling_pattern = 'TABULATED_SOBOL'
scene.cycles.use_light_tree = False
scene.view_settings.view_transform = 'Filmic'
bpy.context.view_layer.update()

# ---- added for rendering (the .blend has no active camera and no usable light): camera, sun
cam_auto = bpy.data.cameras.new('AutoCamera')
cam_auto.lens = 50.0
cam_auto.sensor_width = 36.0
cam_auto.clip_end = 1000.0
ob_auto_camera = bpy.data.objects.new('AutoCamera', cam_auto)
scene.collection.objects.link(ob_auto_camera)
ob_auto_camera.location = (2.34052, -3.00514, 2.13441)
ob_auto_camera.rotation_euler = (1.09748, -7.21219e-08, 0.694738)
scene.camera = ob_auto_camera
light_auto_sun = bpy.data.lights.new('AutoSun', 'SUN')
light_auto_sun.energy = 3.0
light_auto_sun.angle = 0.0523599
ob_auto_sun = bpy.data.objects.new('AutoSun', light_auto_sun)
scene.collection.objects.link(ob_auto_sun)
ob_auto_sun.rotation_euler = (0.872665, 0.174533, 0.523599)
bpy.context.view_layer.update()
